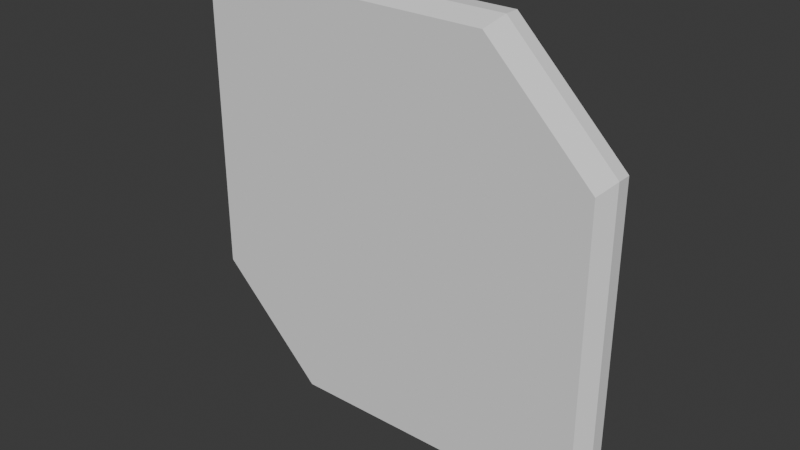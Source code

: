 # Source: 3D_UI.blend  (saved by Blender 4.5.90; exported with 4.5.12 LTS)
import bpy
from mathutils import Matrix  # noqa: F401  (used for matrix-valued properties, if any)

bpy.ops.wm.read_factory_settings(use_empty=True)
scene = bpy.context.scene
scene.name = 'Scene'

# ---- collections
col_panels = bpy.data.collections.new('Panels'); scene.collection.children.link(col_panels)
col_icons = bpy.data.collections.new('Icons'); scene.collection.children.link(col_icons)

# ---- world
world_world = bpy.data.worlds.new('World'); scene.world = world_world
world_world.use_nodes = True; world_world.node_tree.nodes.clear()
_N = world_world.node_tree.nodes; _L = world_world.node_tree.links
n0 = _N.new('ShaderNodeOutputWorld'); n0.name = 'World Output'; n0.location = (200, 100)
n1 = _N.new('ShaderNodeBackground'); n1.name = 'Background'; n1.location = (-200, 100)
n1.inputs[0].default_value = (0.05088, 0.05088, 0.05088, 1.0)
_L.new(n1.outputs[0], n0.inputs[0])
n0.is_active_output = True
world_world.color = (0.05088, 0.05088, 0.05088)
world_world.sun_shadow_jitter_overblur = 0.0

# ---- meshes
me_cube_001 = bpy.data.meshes.new('Cube.001')
me_cube_001.from_pydata([(-0.475, -0.05, 0.475), (-0.475, 0.05, 0.475), (0.475, -0.05, -0.475), (0.475, 0.05, -0.475), (-0.5, -0.01667, 0.5), (-0.5, 0.01667, 0.5), (0.5, -0.01667, -0.5), (0.5, 0.01667, -0.5), (-0.475, -0.05, -0.2273), (-0.2273, -0.05, -0.475), (-0.2273, 0.05, -0.475), (-0.475, 0.05, -0.2273), (0.475, -0.05, 0.2273), (0.2273, -0.05, 0.475), (0.2273, 0.05, 0.475), (0.475, 0.05, 0.2273), (-0.2529, 0.01667, -0.5), (-0.5, 0.01667, -0.2529), (-0.5, -0.01667, -0.2529), (-0.2529, -0.01667, -0.5), (0.2529, 0.01667, 0.5), (0.5, 0.01667, 0.2529), (0.5, -0.01667, 0.2529), (0.2529, -0.01667, 0.5)], [], [(19, 9, 8, 18), (23, 13, 12, 22), (10, 16, 17, 11), (16, 19, 18, 17), (14, 20, 21, 15), (20, 23, 22, 21), (8, 0, 4, 18), (2, 12, 13, 0, 8, 9), (19, 6, 2, 9), (10, 11, 1, 14, 15, 3), (10, 3, 7, 16), (17, 5, 1, 11), (23, 4, 0, 13), (6, 22, 12, 2), (14, 1, 5, 20), (3, 15, 21, 7), (18, 4, 5, 17), (16, 7, 6, 19), (7, 21, 22, 6), (20, 5, 4, 23)])
_uv = me_cube_001.uv_layers.new(name='UVMap')
_uv.uv.foreach_set('vector', [0.1868, 0.6667, 0.1902, 0.75, 0.125, 0.75, 0.125, 0.7162, 0.6868, 0.6667, 0.6285, 0.8117, 0.5598, 0.75, 0.5632, 0.6667, 0.1902, 0.5, 0.1868, 0.5833, 0.125, 0.5338, 0.125, 0.5, 0.1868, 0.5833, 0.1868, 0.6667, 0.125, 0.7162, 0.125, 0.5338, 0.6285, 0.4383, 0.6868, 0.5833, 0.5632, 0.5833, 0.5598, 0.5, 0.6868, 0.5833, 0.6868, 0.6667, 0.5632, 0.6667, 0.5632, 0.5833, 0.4402, 0.0, 0.625, 0.0, 0.625, 0.08333, 0.4368, 0.08333, 0.375, 0.75, 0.5598, 0.75, 0.6285, 0.8117, 0.625, 1.0, 0.4402, 1.0, 0.375, 0.9348, 0.1868, 0.6667, 0.375, 0.6667, 0.375, 0.75, 0.1902, 0.75, 0.375, 0.3152, 0.4402, 0.25, 0.625, 0.25, 0.6285, 0.4383, 0.5598, 0.5, 0.375, 0.5, 0.1902, 0.5, 0.375, 0.5, 0.375, 0.5833, 0.1868, 0.5833, 0.4368, 0.1667, 0.625, 0.1667, 0.625, 0.25, 0.4402, 0.25, 0.6868, 0.6667, 0.875, 0.6667, 0.875, 0.75, 0.6285, 0.8117, 0.375, 0.6667, 0.5632, 0.6667, 0.5598, 0.75, 0.375, 0.75, 0.6285, 0.4383, 0.875, 0.5, 0.875, 0.5833, 0.6868, 0.5833, 0.375, 0.5, 0.5598, 0.5, 0.5632, 0.5833, 0.375, 0.5833, 0.4368, 0.08333, 0.625, 0.08333, 0.625, 0.1667, 0.4368, 0.1667, 0.1868, 0.5833, 0.375, 0.5833, 0.375, 0.6667, 0.1868, 0.6667, 0.375, 0.5833, 0.5632, 0.5833, 0.5632, 0.6667, 0.375, 0.6667, 0.6868, 0.5833, 0.875, 0.5833, 0.875, 0.6667, 0.6868, 0.6667])
me_cube_001.update()
me_cube_002 = bpy.data.meshes.new('Cube.002')
me_cube_002.from_pydata([(-0.4698, -0.05, -0.095), (-0.4698, -0.05, 0.095), (-0.4698, 0.05, -0.095), (-0.4698, 0.05, 0.095), (-0.5, 0.01667, 0.1), (-0.5, -0.01667, 0.1), (-0.5, -0.01667, -0.1), (-0.5, 0.01667, -0.1), (0.3038, -0.05, -0.4044), (0.4802, -0.05, -0.285), (0.4802, -0.05, 0.285), (0.3038, -0.05, 0.4044), (0.4802, 0.05, -0.285), (0.3038, 0.05, -0.4044), (0.3038, 0.05, 0.4044), (0.4802, 0.05, 0.285), (0.3143, -0.01667, -0.4257), (0.3143, 0.01667, -0.4257), (0.5, 0.01667, -0.3), (0.5, -0.01667, -0.3), (0.3143, 0.01667, 0.4257), (0.3143, -0.01667, 0.4257), (0.5, -0.01667, 0.3), (0.5, 0.01667, 0.3)], [], [(7, 4, 3, 2), (14, 3, 4, 20), (2, 13, 17, 7), (18, 23, 22, 19), (12, 15, 23, 18), (20, 4, 5, 21), (17, 13, 12, 18), (21, 11, 10, 22), (6, 16, 8, 0), (19, 22, 10, 9), (8, 9, 10, 11, 1, 0), (21, 5, 1, 11), (2, 3, 14, 15, 12, 13), (7, 17, 16, 6), (14, 20, 23, 15), (20, 21, 22, 23), (8, 16, 19, 9), (16, 17, 18, 19), (0, 1, 5, 6), (6, 5, 4, 7)])
_uv = me_cube_002.uv_layers.new(name='UVMap')
_uv.uv.foreach_set('vector', [0.375, 0.1667, 0.625, 0.1667, 0.625, 0.25, 0.375, 0.25, 0.6326, 0.4612, 0.875, 0.5, 0.875, 0.5833, 0.6326, 0.5704, 0.125, 0.5, 0.3674, 0.4612, 0.3674, 0.5704, 0.125, 0.5833, 0.425, 0.5833, 0.575, 0.5833, 0.575, 0.6667, 0.425, 0.6667, 0.425, 0.5, 0.575, 0.5, 0.575, 0.5833, 0.425, 0.5833, 0.6326, 0.5704, 0.875, 0.5833, 0.875, 0.6667, 0.6326, 0.6796, 0.3674, 0.5704, 0.3674, 0.4612, 0.425, 0.5, 0.425, 0.5833, 0.6326, 0.6796, 0.6326, 0.7888, 0.575, 0.75, 0.575, 0.6667, 0.125, 0.6667, 0.3674, 0.6796, 0.3674, 0.7888, 0.125, 0.75, 0.425, 0.6667, 0.575, 0.6667, 0.575, 0.75, 0.425, 0.75, 0.3674, 0.7888, 0.425, 0.75, 0.575, 0.75, 0.6326, 0.7888, 0.625, 1.0, 0.375, 1.0, 0.6326, 0.6796, 0.875, 0.6667, 0.875, 0.75, 0.6326, 0.7888, 0.375, 0.25, 0.625, 0.25, 0.6326, 0.4612, 0.575, 0.5, 0.425, 0.5, 0.3674, 0.4612, 0.125, 0.5833, 0.3674, 0.5704, 0.3674, 0.6796, 0.125, 0.6667, 0.6326, 0.4612, 0.6326, 0.5704, 0.575, 0.5833, 0.575, 0.5, 0.6326, 0.5704, 0.6326, 0.6796, 0.575, 0.6667, 0.575, 0.5833, 0.3674, 0.7888, 0.3674, 0.6796, 0.425, 0.6667, 0.425, 0.75, 0.3674, 0.6796, 0.3674, 0.5704, 0.425, 0.5833, 0.425, 0.6667, 0.375, 0.0, 0.625, 0.0, 0.625, 0.08333, 0.375, 0.08333, 0.375, 0.08333, 0.625, 0.08333, 0.625, 0.1667, 0.375, 0.1667])
me_cube_002.update()

# ---- objects
ob_panel_edges = bpy.data.objects.new('Panel_edges', me_cube_001)
ob_playicon = bpy.data.objects.new('PlayIcon', me_cube_002)

# ---- transforms, parenting, visibility, modifiers, constraints
ob_panel_edges.location = (0.0, 0.0, 0.0)
ob_playicon.location = (0.0, 0.0, 0.0)

# ---- collection membership
col_panels.objects.link(ob_panel_edges)
col_icons.objects.link(ob_playicon)
def _layer_coll(name, lc=None):
    lc = lc or bpy.context.view_layer.layer_collection
    for c in lc.children:
        if c.name == name: return c
        r = _layer_coll(name, c)
        if r: return r
_layer_coll('Icons').exclude = True

# ---- scene / render settings (as saved in the file)
scene.frame_start = 1; scene.frame_end = 250; scene.frame_set(1)
scene.render.engine = 'BLENDER_EEVEE_NEXT'
bpy.context.view_layer.update()

# ---- added for rendering (the .blend has no active camera and no usable light): camera, sun
cam_auto = bpy.data.cameras.new('AutoCamera')
cam_auto.lens = 50.0
cam_auto.sensor_width = 36.0
cam_auto.clip_end = 1000.0
ob_auto_camera = bpy.data.objects.new('AutoCamera', cam_auto)
scene.collection.objects.link(ob_auto_camera)
ob_auto_camera.location = (1.31173, -1.57408, 1.04939)
ob_auto_camera.rotation_euler = (1.09748, -7.21219e-08, 0.694738)
scene.camera = ob_auto_camera
light_auto_sun = bpy.data.lights.new('AutoSun', 'SUN')
light_auto_sun.energy = 3.0
light_auto_sun.angle = 0.0523599
ob_auto_sun = bpy.data.objects.new('AutoSun', light_auto_sun)
scene.collection.objects.link(ob_auto_sun)
ob_auto_sun.rotation_euler = (0.872665, 0.174533, 0.523599)
bpy.context.view_layer.update()
